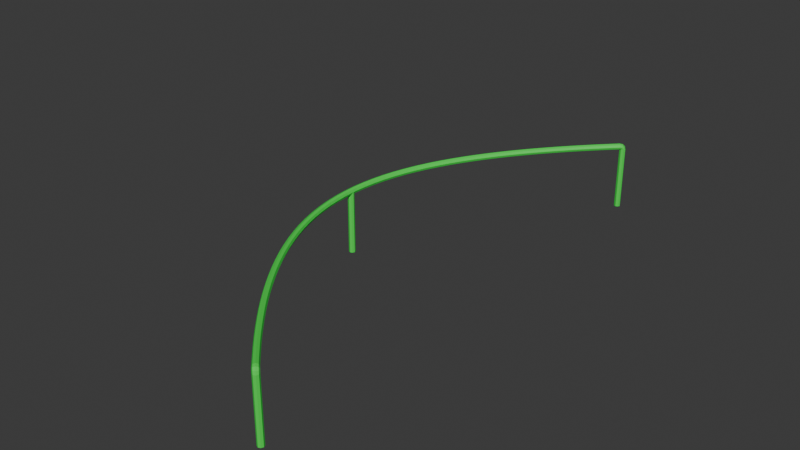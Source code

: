# Source: curved-rail.blend  (saved by Blender 4.1.24; exported with 4.5.12 LTS)
import bpy
from mathutils import Matrix  # noqa: F401  (used for matrix-valued properties, if any)

bpy.ops.wm.read_factory_settings(use_empty=True)
scene = bpy.context.scene
scene.name = 'Scene'

# ---- materials (node trees are filled in below, after node groups)
mat_material = bpy.data.materials.new('Material')
mat_material.use_transparent_shadow = False

# ---- material node trees
mat_material.use_nodes = True; mat_material.node_tree.nodes.clear()
_N = mat_material.node_tree.nodes; _L = mat_material.node_tree.links
n0 = _N.new('ShaderNodeBsdfPrincipled'); n0.name = 'Principled BSDF'; n0.location = (10, 300)
n0.inputs[0].default_value = (0.04497, 0.8004, 0.07219, 1.0)
n1 = _N.new('ShaderNodeOutputMaterial'); n1.name = 'Material Output'; n1.location = (300, 300)
_L.new(n0.outputs[0], n1.inputs[0])
n1.is_active_output = True

# ---- world
world_world = bpy.data.worlds.new('World'); scene.world = world_world
world_world.use_nodes = True; world_world.node_tree.nodes.clear()
_N = world_world.node_tree.nodes; _L = world_world.node_tree.links
n0 = _N.new('ShaderNodeOutputWorld'); n0.name = 'World Output'; n0.location = (300, 300)
n1 = _N.new('ShaderNodeBackground'); n1.name = 'Background'; n1.location = (10, 300)
n1.inputs[0].default_value = (0.05088, 0.05088, 0.05088, 1.0)
_L.new(n1.outputs[0], n0.inputs[0])
n0.is_active_output = True
world_world.color = (0.05088, 0.05088, 0.05088)
world_world.use_sun_shadow = False
world_world.sun_shadow_jitter_overblur = 0.0

# ---- meshes
me_cylinder = bpy.data.meshes.new('Cylinder')
me_cylinder.from_pydata([(4.398, 1.1, -7.997), (4.117, 1.1, -7.712), (4.448, 1.071, -7.947), (4.168, 1.071, -7.663), (4.468, 1.0, -7.927), (4.189, 1.0, -7.642), (4.448, 0.9293, -7.947), (4.168, 0.9293, -7.663), (4.398, 0.9, -7.997), (4.117, 0.9, -7.712), (4.348, 0.9293, -8.047), (4.067, 0.9293, -7.761), (4.327, 1.0, -8.068), (4.046, 1.0, -7.782), (4.348, 1.071, -8.047), (4.067, 1.071, -7.761), (3.84, 1.1, -7.423), (3.892, 1.071, -7.375), (3.913, 1.0, -7.355), (3.892, 0.9293, -7.375), (3.84, 0.9, -7.423), (3.789, 0.9293, -7.472), (3.768, 1.0, -7.492), (3.789, 1.071, -7.472), (3.567, 1.1, -7.131), (3.619, 1.071, -7.084), (3.641, 1.0, -7.064), (3.619, 0.9293, -7.084), (3.567, 0.9, -7.131), (3.515, 0.9293, -7.179), (3.493, 1.0, -7.199), (3.515, 1.071, -7.179), (3.299, 1.1, -6.835), (3.352, 1.071, -6.788), (3.374, 1.0, -6.768), (3.352, 0.9293, -6.788), (3.299, 0.9, -6.835), (3.246, 0.9293, -6.882), (3.224, 1.0, -6.901), (3.246, 1.071, -6.882), (3.036, 1.1, -6.533), (3.09, 1.071, -6.487), (3.112, 1.0, -6.468), (3.09, 0.9293, -6.487), (3.036, 0.9, -6.533), (2.982, 0.9293, -6.579), (2.96, 1.0, -6.598), (2.982, 1.071, -6.579), (2.778, 1.1, -6.228), (2.832, 1.071, -6.183), (2.855, 1.0, -6.164), (2.832, 0.9293, -6.183), (2.778, 0.9, -6.228), (2.723, 0.9293, -6.273), (2.701, 1.0, -6.291), (2.723, 1.071, -6.273), (2.525, 1.1, -5.917), (2.581, 1.071, -5.873), (2.604, 1.0, -5.855), (2.581, 0.9293, -5.873), (2.525, 0.9, -5.917), (2.47, 0.9293, -5.961), (2.447, 1.0, -5.98), (2.47, 1.071, -5.961), (2.279, 1.1, -5.602), (2.335, 1.071, -5.559), (2.359, 1.0, -5.542), (2.335, 0.9293, -5.559), (2.279, 0.9, -5.602), (2.223, 0.9293, -5.645), (2.2, 1.0, -5.663), (2.223, 1.071, -5.645), (2.041, 1.1, -5.281), (2.098, 1.071, -5.24), (2.121, 1.0, -5.222), (2.098, 0.9293, -5.24), (2.041, 0.9, -5.281), (1.983, 0.9293, -5.323), (1.96, 1.0, -5.34), (1.983, 1.071, -5.323), (1.81, 1.1, -4.954), (1.868, 1.071, -4.914), (1.892, 1.0, -4.898), (1.868, 0.9293, -4.914), (1.81, 0.9, -4.954), (1.752, 0.9293, -4.994), (1.728, 1.0, -5.011), (1.752, 1.071, -4.994), (1.588, 1.1, -4.622), (1.647, 1.071, -4.583), (1.672, 1.0, -4.567), (1.647, 0.9293, -4.583), (1.588, 0.9, -4.622), (1.529, 0.9293, -4.66), (1.504, 1.0, -4.676), (1.529, 1.071, -4.66), (1.375, 1.1, -4.283), (1.436, 1.071, -4.246), (1.461, 1.0, -4.231), (1.436, 0.9293, -4.246), (1.375, 0.9, -4.283), (1.315, 0.9293, -4.32), (1.29, 1.0, -4.335), (1.315, 1.071, -4.32), (1.173, 1.1, -3.938), (1.235, 1.071, -3.903), (1.26, 1.0, -3.889), (1.235, 0.9293, -3.903), (1.173, 0.9, -3.938), (1.111, 0.9293, -3.973), (1.086, 1.0, -3.987), (1.111, 1.071, -3.973), (0.9822, 1.1, -3.586), (1.045, 1.071, -3.554), (1.071, 1.0, -3.54), (1.045, 0.9293, -3.554), (0.9822, 0.9, -3.586), (0.9194, 0.9293, -3.619), (0.8934, 1.0, -3.632), (0.9194, 1.071, -3.619), (0.8041, 1.1, -3.228), (0.8681, 1.071, -3.198), (0.8945, 1.0, -3.185), (0.8681, 0.9293, -3.198), (0.8041, 0.9, -3.228), (0.7401, 0.9293, -3.258), (0.7137, 1.0, -3.271), (0.7401, 1.071, -3.258), (0.6412, 1.1, -2.863), (0.7063, 1.071, -2.835), (0.7333, 1.0, -2.824), (0.7063, 0.9293, -2.835), (0.6412, 0.9, -2.863), (0.576, 0.9293, -2.89), (0.549, 1.0, -2.902), (0.576, 1.071, -2.89), (0.4944, 1.1, -2.491), (0.5607, 1.071, -2.466), (0.5882, 1.0, -2.456), (0.5607, 0.9293, -2.466), (0.4944, 0.9, -2.491), (0.4281, 0.9293, -2.515), (0.4006, 1.0, -2.526), (0.4281, 1.071, -2.515), (0.3647, 1.1, -2.113), (0.4321, 1.071, -2.091), (0.46, 1.0, -2.082), (0.4321, 0.9293, -2.091), (0.3647, 0.9, -2.113), (0.2973, 0.9293, -2.134), (0.2693, 1.0, -2.143), (0.2973, 1.071, -2.134), (0.2533, 1.1, -1.728), (0.3217, 1.071, -1.711), (0.3501, 1.0, -1.703), (0.3217, 0.9293, -1.711), (0.2533, 0.9, -1.728), (0.1849, 0.9293, -1.746), (0.1565, 1.0, -1.754), (0.1849, 1.071, -1.746), (0.1618, 1.1, -1.339), (0.2311, 1.071, -1.325), (0.2598, 1.0, -1.319), (0.2311, 0.9293, -1.325), (0.1618, 0.9, -1.339), (0.09253, 0.9293, -1.353), (0.06383, 1.0, -1.359), (0.09253, 1.071, -1.353), (0.09469, 1.1, -0.9448), (0.1647, 1.071, -0.9348), (0.1937, 1.0, -0.9306), (0.1647, 0.9293, -0.9348), (0.09469, 0.9, -0.9448), (0.0247, 0.9293, -0.9549), (-0.004289, 1.0, -0.9591), (0.0247, 1.071, -0.9549), (0.04944, 1.1, -0.5475), (0.1199, 1.071, -0.5416), (0.1491, 1.0, -0.5392), (0.1199, 0.9293, -0.5416), (0.04944, 0.9, -0.5475), (-0.02102, 0.9293, -0.5534), (-0.05021, 1.0, -0.5558), (-0.02102, 1.071, -0.5534), (0.0267, 1.1, -0.1482), (0.09739, 1.071, -0.1466), (0.1267, 1.0, -0.146), (0.09739, 0.9293, -0.1466), (0.0267, 0.9, -0.1482), (-0.04399, 0.9293, -0.1498), (-0.07328, 1.0, -0.1505), (-0.04399, 1.071, -0.1498), (0.03138, 1.1, 0.2517), (0.102, 1.071, 0.2489), (0.1313, 1.0, 0.2478), (0.102, 0.9293, 0.2489), (0.03138, 0.9, 0.2517), (-0.03928, 0.9293, 0.2544), (-0.06855, 1.0, 0.2555), (-0.03928, 1.071, 0.2544), (0.05884, 1.1, 0.6506), (0.1292, 1.071, 0.6436), (0.1583, 1.0, 0.6407), (0.1292, 0.9293, 0.6436), (0.05884, 0.9, 0.6506), (-0.01153, 0.9293, 0.6576), (-0.04067, 1.0, 0.6605), (-0.01153, 1.071, 0.6576), (0.1088, 1.1, 1.047), (0.1786, 1.071, 1.036), (0.2075, 1.0, 1.032), (0.1786, 0.9293, 1.036), (0.1088, 0.9, 1.047), (0.03894, 0.9293, 1.059), (0.01002, 1.0, 1.063), (0.03894, 1.071, 1.059), (0.1844, 1.1, 1.44), (0.2535, 1.071, 1.425), (0.2821, 1.0, 1.419), (0.2535, 0.9293, 1.425), (0.1844, 0.9, 1.44), (0.1153, 0.9293, 1.455), (0.08668, 1.0, 1.461), (0.1153, 1.071, 1.455), (0.2805, 1.1, 1.828), (0.3487, 1.071, 1.81), (0.3769, 1.0, 1.802), (0.3487, 0.9293, 1.81), (0.2805, 0.9, 1.828), (0.2123, 0.9293, 1.847), (0.1841, 1.0, 1.855), (0.2123, 1.071, 1.847), (0.3959, 1.1, 2.211), (0.4631, 1.071, 2.189), (0.4909, 1.0, 2.18), (0.4631, 0.9293, 2.189), (0.3959, 0.9, 2.211), (0.3288, 0.9293, 2.233), (0.301, 1.0, 2.243), (0.3288, 1.071, 2.233), (0.5299, 1.1, 2.588), (0.5959, 1.071, 2.563), (0.6232, 1.0, 2.552), (0.5959, 0.9293, 2.563), (0.5299, 0.9, 2.588), (0.4639, 0.9293, 2.613), (0.4365, 1.0, 2.624), (0.4639, 1.071, 2.613), (0.6823, 1.1, 2.958), (0.7472, 1.071, 2.93), (0.774, 1.0, 2.918), (0.7472, 0.9293, 2.93), (0.6823, 0.9, 2.958), (0.6175, 0.9293, 2.986), (0.5906, 1.0, 2.998), (0.6175, 1.071, 2.986), (0.8498, 1.1, 3.321), (0.9135, 1.071, 3.29), (0.9398, 1.0, 3.277), (0.9135, 0.9293, 3.29), (0.8498, 0.9, 3.321), (0.7862, 0.9293, 3.352), (0.7598, 1.0, 3.365), (0.7862, 1.071, 3.352), (1.031, 1.1, 3.678), (1.093, 1.071, 3.644), (1.119, 1.0, 3.631), (1.093, 0.9293, 3.644), (1.031, 0.9, 3.678), (0.9685, 0.9293, 3.711), (0.9427, 1.0, 3.724), (0.9685, 1.071, 3.711), (1.225, 1.1, 4.027), (1.286, 1.071, 3.992), (1.311, 1.0, 3.978), (1.286, 0.9293, 3.992), (1.225, 0.9, 4.027), (1.163, 0.9293, 4.063), (1.138, 1.0, 4.077), (1.163, 1.071, 4.063), (1.43, 1.1, 4.371), (1.49, 1.071, 4.334), (1.515, 1.0, 4.318), (1.49, 0.9293, 4.334), (1.43, 0.9, 4.371), (1.37, 0.9293, 4.408), (1.345, 1.0, 4.423), (1.37, 1.071, 4.408), (1.645, 1.1, 4.708), (1.704, 1.071, 4.669), (1.729, 1.0, 4.653), (1.704, 0.9293, 4.669), (1.645, 0.9, 4.708), (1.586, 0.9293, 4.747), (1.562, 1.0, 4.763), (1.586, 1.071, 4.747), (1.87, 1.1, 5.039), (1.928, 1.071, 4.999), (1.952, 1.0, 4.982), (1.928, 0.9293, 4.999), (1.87, 0.9, 5.039), (1.812, 0.9293, 5.079), (1.788, 1.0, 5.096), (1.812, 1.071, 5.079), (2.102, 1.1, 5.364), (2.159, 1.071, 5.322), (2.183, 1.0, 5.305), (2.159, 0.9293, 5.322), (2.102, 0.9, 5.364), (2.045, 0.9293, 5.406), (2.022, 1.0, 5.423), (2.045, 1.071, 5.406), (2.342, 1.1, 5.684), (2.399, 1.071, 5.641), (2.422, 1.0, 5.623), (2.399, 0.9293, 5.641), (2.342, 0.9, 5.684), (2.286, 0.9293, 5.727), (2.263, 1.0, 5.745), (2.286, 1.071, 5.727), (2.589, 1.1, 5.999), (2.644, 1.071, 5.955), (2.667, 1.0, 5.936), (2.644, 0.9293, 5.955), (2.589, 0.9, 5.999), (2.534, 0.9293, 6.043), (2.511, 1.0, 6.061), (2.534, 1.071, 6.043), (2.844, 1.1, 6.307), (2.898, 1.071, 6.262), (2.92, 1.0, 6.243), (2.898, 0.9293, 6.262), (2.844, 0.9, 6.307), (2.789, 0.9293, 6.353), (2.767, 1.0, 6.372), (2.789, 1.071, 6.353), (3.104, 1.1, 6.612), (3.157, 1.071, 6.565), (3.179, 1.0, 6.546), (3.157, 0.9293, 6.565), (3.104, 0.9, 6.612), (3.05, 0.9293, 6.658), (3.028, 1.0, 6.677), (3.05, 1.071, 6.658), (3.368, 1.1, 6.911), (3.421, 1.071, 6.864), (3.443, 1.0, 6.845), (3.421, 0.9293, 6.864), (3.368, 0.9, 6.911), (3.316, 0.9293, 6.959), (3.294, 1.0, 6.978), (3.316, 1.071, 6.959), (3.637, 1.1, 7.208), (3.689, 1.071, 7.16), (3.71, 1.0, 7.14), (3.689, 0.9293, 7.16), (3.637, 0.9, 7.208), (3.585, 0.9293, 7.256), (3.564, 1.0, 7.276), (3.585, 1.071, 7.256), (3.911, 1.1, 7.499), (3.963, 1.071, 7.45), (3.984, 1.0, 7.43), (3.963, 0.9293, 7.45), (3.911, 0.9, 7.499), (3.86, 0.9293, 7.548), (3.839, 1.0, 7.568), (3.86, 1.071, 7.548), (4.19, 1.1, 7.786), (4.24, 1.071, 7.736), (4.261, 1.0, 7.716), (4.24, 0.9293, 7.736), (4.19, 0.9, 7.786), (4.139, 0.9293, 7.835), (4.119, 1.0, 7.856), (4.139, 1.071, 7.835), (4.47, 1.1, 8.071), (4.52, 1.071, 8.021), (4.541, 1.0, 8.001), (4.52, 0.9293, 8.021), (4.47, 0.9, 8.071), (4.42, 0.9293, 8.121), (4.399, 1.0, 8.142), (4.42, 1.071, 8.121), (4.47, 0.9, 8.071), (4.47, 0.9, 8.071), (4.47, 0.9, 8.071), (4.47, 0.9, 8.071), (4.47, 0.9, 8.071), (4.47, 0.9, 8.071), (4.47, 0.9, 8.071), (4.47, 0.9, 8.071), (4.47, 0.9, 8.071), (4.47, 0.9, 8.071), (4.47, 0.9, 8.071), (4.47, 0.9, 8.071), (4.541, 1.073, 8.142), (4.58, 1.048, 8.082), (4.576, 0.9866, 8.036), (4.53, 0.9254, 8.032), (4.47, 0.9, 8.071), (4.43, 0.9254, 8.132), (4.435, 0.9866, 8.177), (4.48, 1.048, 8.182), (4.47, 0.9, 8.071), (4.47, 0.9, 8.071), (4.47, 0.9, 8.071), (4.47, 0.9, 8.071), (4.47, 0.9, 8.071), (4.47, 0.9, 8.071), (4.47, 0.9, 8.071), (4.47, 0.9, 8.071), (4.47, 0.9, 8.071), (4.47, 0.9, 8.071), (4.47, 0.9, 8.071), (4.47, 0.9, 8.071), (4.592, 1.0, 8.194), (4.625, 0.9854, 8.126), (4.602, 0.95, 8.062), (4.538, 0.9146, 8.039), (4.47, 0.9, 8.071), (4.438, 0.9146, 8.139), (4.461, 0.95, 8.203), (4.525, 0.9854, 8.226), (4.47, 0.9, 8.071), (4.47, 0.9, 8.071), (4.47, 0.9, 8.071), (4.47, 0.9, 8.071), (4.47, 0.9, 8.071), (4.47, 0.9, 8.071), (4.47, 0.9, 8.071), (4.47, 0.9, 8.071), (4.47, 0.9, 8.071), (4.47, 0.9, 8.071), (4.47, 0.9, 8.071), (4.47, 0.9, 8.071), (4.611, 0.9, 8.213), (4.641, 0.9, 8.142), (4.611, 0.9, 8.071), (4.541, 0.9, 8.042), (4.47, 0.9, 8.071), (4.441, 0.9, 8.142), (4.47, 0.9, 8.213), (4.541, 0.9, 8.242), (4.47, 0.9, 8.071), (4.47, 0.9, 8.071), (4.47, 0.9, 8.071), (4.47, 0.9, 8.071), (4.47, 0.9, 8.071), (4.47, 0.9, 8.071), (4.47, 0.9, 8.071), (4.47, 0.9, 8.071), (4.47, 0.9, 8.071), (4.47, 0.9, 8.071), (4.47, 0.9, 8.071), (4.47, 0.9, 8.071), (4.468, 1.073, -8.068), (4.508, 1.048, -8.008), (4.504, 0.9866, -7.962), (4.458, 0.9254, -7.958), (4.398, 0.9, -7.997), (4.358, 0.9254, -8.058), (4.362, 0.9866, -8.104), (4.408, 1.048, -8.108), (4.52, 1.0, -8.12), (4.552, 0.9854, -8.052), (4.529, 0.95, -7.988), (4.465, 0.9146, -7.965), (4.398, 0.9, -7.997), (4.365, 0.9146, -8.065), (4.388, 0.95, -8.129), (4.452, 0.9854, -8.152), (4.539, 0.9, -8.139), (4.568, 0.9, -8.068), (4.539, 0.9, -7.997), (4.468, 0.9, -7.968), (4.398, 0.9, -7.997), (4.368, 0.9, -8.068), (4.398, 0.9, -8.139), (4.468, 0.9, -8.168), (4.539, -1.1, -8.139), (4.568, -1.1, -8.068), (4.539, -1.1, -7.998), (4.468, -1.1, -7.968), (4.398, -1.1, -7.997), (4.368, -1.1, -8.068), (4.398, -1.1, -8.139), (4.468, -1.1, -8.168), (4.611, -1.1, 8.213), (4.641, -1.1, 8.142), (4.611, -1.1, 8.071), (4.541, -1.1, 8.042), (4.47, -1.1, 8.071), (4.441, -1.1, 8.142), (4.47, -1.1, 8.213), (4.541, -1.1, 8.242), (0.028, -1.0, -0.1), (0.09871, -1.0, -0.07071), (0.128, -1.0, 0.0), (0.09871, -1.0, 0.07071), (0.028, -1.0, 0.1), (-0.04271, -1.0, 0.07071), (-0.072, -1.0, 0.0), (-0.04271, -1.0, -0.07071), (0.09828, 0.9293, -0.07089), (0.128, 0.9991, 0.0), (0.09871, 0.9288, 0.07071), (0.0296, 0.9, 0.09934), (-0.04141, 0.9293, 0.07125), (-0.07154, 1.0, -0.001122), (-0.04271, 0.9291, -0.07071), (0.02727, 0.9, -0.0997)], [], [(0, 1, 3, 2), (2, 3, 5, 4), (4, 5, 7, 6), (6, 7, 9, 8), (8, 9, 11, 10), (10, 11, 13, 12), (3, 1, 15, 13, 11, 9, 7, 5), (12, 13, 15, 14), (14, 15, 1, 0), (14, 0, 456, 463), (1, 16, 17, 3), (3, 17, 18, 5), (5, 18, 19, 7), (7, 19, 20, 9), (9, 20, 21, 11), (11, 21, 22, 13), (17, 16, 23, 22, 21, 20, 19, 18), (13, 22, 23, 15), (15, 23, 16, 1), (16, 24, 25, 17), (17, 25, 26, 18), (18, 26, 27, 19), (19, 27, 28, 20), (20, 28, 29, 21), (21, 29, 30, 22), (25, 24, 31, 30, 29, 28, 27, 26), (22, 30, 31, 23), (23, 31, 24, 16), (24, 32, 33, 25), (25, 33, 34, 26), (26, 34, 35, 27), (27, 35, 36, 28), (28, 36, 37, 29), (29, 37, 38, 30), (33, 32, 39, 38, 37, 36, 35, 34), (30, 38, 39, 31), (31, 39, 32, 24), (32, 40, 41, 33), (33, 41, 42, 34), (34, 42, 43, 35), (35, 43, 44, 36), (36, 44, 45, 37), (37, 45, 46, 38), (41, 40, 47, 46, 45, 44, 43, 42), (38, 46, 47, 39), (39, 47, 40, 32), (40, 48, 49, 41), (41, 49, 50, 42), (42, 50, 51, 43), (43, 51, 52, 44), (44, 52, 53, 45), (45, 53, 54, 46), (49, 48, 55, 54, 53, 52, 51, 50), (46, 54, 55, 47), (47, 55, 48, 40), (48, 56, 57, 49), (49, 57, 58, 50), (50, 58, 59, 51), (51, 59, 60, 52), (52, 60, 61, 53), (53, 61, 62, 54), (57, 56, 63, 62, 61, 60, 59, 58), (54, 62, 63, 55), (55, 63, 56, 48), (56, 64, 65, 57), (57, 65, 66, 58), (58, 66, 67, 59), (59, 67, 68, 60), (60, 68, 69, 61), (61, 69, 70, 62), (65, 64, 71, 70, 69, 68, 67, 66), (62, 70, 71, 63), (63, 71, 64, 56), (64, 72, 73, 65), (65, 73, 74, 66), (66, 74, 75, 67), (67, 75, 76, 68), (68, 76, 77, 69), (69, 77, 78, 70), (73, 72, 79, 78, 77, 76, 75, 74), (70, 78, 79, 71), (71, 79, 72, 64), (72, 80, 81, 73), (73, 81, 82, 74), (74, 82, 83, 75), (75, 83, 84, 76), (76, 84, 85, 77), (77, 85, 86, 78), (81, 80, 87, 86, 85, 84, 83, 82), (78, 86, 87, 79), (79, 87, 80, 72), (80, 88, 89, 81), (81, 89, 90, 82), (82, 90, 91, 83), (83, 91, 92, 84), (84, 92, 93, 85), (85, 93, 94, 86), (89, 88, 95, 94, 93, 92, 91, 90), (86, 94, 95, 87), (87, 95, 88, 80), (88, 96, 97, 89), (89, 97, 98, 90), (90, 98, 99, 91), (91, 99, 100, 92), (92, 100, 101, 93), (93, 101, 102, 94), (97, 96, 103, 102, 101, 100, 99, 98), (94, 102, 103, 95), (95, 103, 96, 88), (96, 104, 105, 97), (97, 105, 106, 98), (98, 106, 107, 99), (99, 107, 108, 100), (100, 108, 109, 101), (101, 109, 110, 102), (105, 104, 111, 110, 109, 108, 107, 106), (102, 110, 111, 103), (103, 111, 104, 96), (104, 112, 113, 105), (105, 113, 114, 106), (106, 114, 115, 107), (107, 115, 116, 108), (108, 116, 117, 109), (109, 117, 118, 110), (113, 112, 119, 118, 117, 116, 115, 114), (110, 118, 119, 111), (111, 119, 112, 104), (112, 120, 121, 113), (113, 121, 122, 114), (114, 122, 123, 115), (115, 123, 124, 116), (116, 124, 125, 117), (117, 125, 126, 118), (121, 120, 127, 126, 125, 124, 123, 122), (118, 126, 127, 119), (119, 127, 120, 112), (120, 128, 129, 121), (121, 129, 130, 122), (122, 130, 131, 123), (123, 131, 132, 124), (124, 132, 133, 125), (125, 133, 134, 126), (129, 128, 135, 134, 133, 132, 131, 130), (126, 134, 135, 127), (127, 135, 128, 120), (128, 136, 137, 129), (129, 137, 138, 130), (130, 138, 139, 131), (131, 139, 140, 132), (132, 140, 141, 133), (133, 141, 142, 134), (137, 136, 143, 142, 141, 140, 139, 138), (134, 142, 143, 135), (135, 143, 136, 128), (136, 144, 145, 137), (137, 145, 146, 138), (138, 146, 147, 139), (139, 147, 148, 140), (140, 148, 149, 141), (141, 149, 150, 142), (145, 144, 151, 150, 149, 148, 147, 146), (142, 150, 151, 143), (143, 151, 144, 136), (144, 152, 153, 145), (145, 153, 154, 146), (146, 154, 155, 147), (147, 155, 156, 148), (148, 156, 157, 149), (149, 157, 158, 150), (153, 152, 159, 158, 157, 156, 155, 154), (150, 158, 159, 151), (151, 159, 152, 144), (152, 160, 161, 153), (153, 161, 162, 154), (154, 162, 163, 155), (155, 163, 164, 156), (156, 164, 165, 157), (157, 165, 166, 158), (161, 160, 167, 166, 165, 164, 163, 162), (158, 166, 167, 159), (159, 167, 160, 152), (160, 168, 169, 161), (161, 169, 170, 162), (162, 170, 171, 163), (163, 171, 172, 164), (164, 172, 173, 165), (165, 173, 174, 166), (169, 168, 175, 174, 173, 172, 171, 170), (166, 174, 175, 167), (167, 175, 168, 160), (168, 176, 177, 169), (169, 177, 178, 170), (170, 178, 179, 171), (171, 179, 180, 172), (172, 180, 181, 173), (173, 181, 182, 174), (177, 176, 183, 182, 181, 180, 179, 178), (174, 182, 183, 175), (175, 183, 176, 168), (176, 184, 185, 177), (177, 185, 186, 178), (178, 186, 187, 179), (179, 187, 188, 180), (180, 188, 189, 181), (181, 189, 190, 182), (185, 184, 191, 190, 189, 188, 187, 186), (182, 190, 191, 183), (183, 191, 184, 176), (193, 192, 199, 198, 197, 196, 195, 194), (192, 200, 201, 193), (193, 201, 202, 194), (194, 202, 203, 195), (195, 203, 204, 196), (196, 204, 205, 197), (197, 205, 206, 198), (201, 200, 207, 206, 205, 204, 203, 202), (198, 206, 207, 199), (199, 207, 200, 192), (200, 208, 209, 201), (201, 209, 210, 202), (202, 210, 211, 203), (203, 211, 212, 204), (204, 212, 213, 205), (205, 213, 214, 206), (209, 208, 215, 214, 213, 212, 211, 210), (206, 214, 215, 207), (207, 215, 208, 200), (208, 216, 217, 209), (209, 217, 218, 210), (210, 218, 219, 211), (211, 219, 220, 212), (212, 220, 221, 213), (213, 221, 222, 214), (217, 216, 223, 222, 221, 220, 219, 218), (214, 222, 223, 215), (215, 223, 216, 208), (216, 224, 225, 217), (217, 225, 226, 218), (218, 226, 227, 219), (219, 227, 228, 220), (220, 228, 229, 221), (221, 229, 230, 222), (225, 224, 231, 230, 229, 228, 227, 226), (222, 230, 231, 223), (223, 231, 224, 216), (224, 232, 233, 225), (225, 233, 234, 226), (226, 234, 235, 227), (227, 235, 236, 228), (228, 236, 237, 229), (229, 237, 238, 230), (233, 232, 239, 238, 237, 236, 235, 234), (230, 238, 239, 231), (231, 239, 232, 224), (232, 240, 241, 233), (233, 241, 242, 234), (234, 242, 243, 235), (235, 243, 244, 236), (236, 244, 245, 237), (237, 245, 246, 238), (241, 240, 247, 246, 245, 244, 243, 242), (238, 246, 247, 239), (239, 247, 240, 232), (240, 248, 249, 241), (241, 249, 250, 242), (242, 250, 251, 243), (243, 251, 252, 244), (244, 252, 253, 245), (245, 253, 254, 246), (249, 248, 255, 254, 253, 252, 251, 250), (246, 254, 255, 247), (247, 255, 248, 240), (248, 256, 257, 249), (249, 257, 258, 250), (250, 258, 259, 251), (251, 259, 260, 252), (252, 260, 261, 253), (253, 261, 262, 254), (257, 256, 263, 262, 261, 260, 259, 258), (254, 262, 263, 255), (255, 263, 256, 248), (256, 264, 265, 257), (257, 265, 266, 258), (258, 266, 267, 259), (259, 267, 268, 260), (260, 268, 269, 261), (261, 269, 270, 262), (265, 264, 271, 270, 269, 268, 267, 266), (262, 270, 271, 263), (263, 271, 264, 256), (264, 272, 273, 265), (265, 273, 274, 266), (266, 274, 275, 267), (267, 275, 276, 268), (268, 276, 277, 269), (269, 277, 278, 270), (273, 272, 279, 278, 277, 276, 275, 274), (270, 278, 279, 271), (271, 279, 272, 264), (272, 280, 281, 273), (273, 281, 282, 274), (274, 282, 283, 275), (275, 283, 284, 276), (276, 284, 285, 277), (277, 285, 286, 278), (281, 280, 287, 286, 285, 284, 283, 282), (278, 286, 287, 279), (279, 287, 280, 272), (280, 288, 289, 281), (281, 289, 290, 282), (282, 290, 291, 283), (283, 291, 292, 284), (284, 292, 293, 285), (285, 293, 294, 286), (289, 288, 295, 294, 293, 292, 291, 290), (286, 294, 295, 287), (287, 295, 288, 280), (288, 296, 297, 289), (289, 297, 298, 290), (290, 298, 299, 291), (291, 299, 300, 292), (292, 300, 301, 293), (293, 301, 302, 294), (297, 296, 303, 302, 301, 300, 299, 298), (294, 302, 303, 295), (295, 303, 296, 288), (296, 304, 305, 297), (297, 305, 306, 298), (298, 306, 307, 299), (299, 307, 308, 300), (300, 308, 309, 301), (301, 309, 310, 302), (305, 304, 311, 310, 309, 308, 307, 306), (302, 310, 311, 303), (303, 311, 304, 296), (304, 312, 313, 305), (305, 313, 314, 306), (306, 314, 315, 307), (307, 315, 316, 308), (308, 316, 317, 309), (309, 317, 318, 310), (313, 312, 319, 318, 317, 316, 315, 314), (310, 318, 319, 311), (311, 319, 312, 304), (312, 320, 321, 313), (313, 321, 322, 314), (314, 322, 323, 315), (315, 323, 324, 316), (316, 324, 325, 317), (317, 325, 326, 318), (321, 320, 327, 326, 325, 324, 323, 322), (318, 326, 327, 319), (319, 327, 320, 312), (320, 328, 329, 321), (321, 329, 330, 322), (322, 330, 331, 323), (323, 331, 332, 324), (324, 332, 333, 325), (325, 333, 334, 326), (329, 328, 335, 334, 333, 332, 331, 330), (326, 334, 335, 327), (327, 335, 328, 320), (328, 336, 337, 329), (329, 337, 338, 330), (330, 338, 339, 331), (331, 339, 340, 332), (332, 340, 341, 333), (333, 341, 342, 334), (337, 336, 343, 342, 341, 340, 339, 338), (334, 342, 343, 335), (335, 343, 336, 328), (336, 344, 345, 337), (337, 345, 346, 338), (338, 346, 347, 339), (339, 347, 348, 340), (340, 348, 349, 341), (341, 349, 350, 342), (345, 344, 351, 350, 349, 348, 347, 346), (342, 350, 351, 343), (343, 351, 344, 336), (344, 352, 353, 345), (345, 353, 354, 346), (346, 354, 355, 347), (347, 355, 356, 348), (348, 356, 357, 349), (349, 357, 358, 350), (353, 352, 359, 358, 357, 356, 355, 354), (350, 358, 359, 351), (351, 359, 352, 344), (352, 360, 361, 353), (353, 361, 362, 354), (354, 362, 363, 355), (355, 363, 364, 356), (356, 364, 365, 357), (357, 365, 366, 358), (361, 360, 367, 366, 365, 364, 363, 362), (358, 366, 367, 359), (359, 367, 360, 352), (360, 368, 369, 361), (361, 369, 370, 362), (362, 370, 371, 363), (363, 371, 372, 364), (364, 372, 373, 365), (365, 373, 374, 366), (369, 368, 375, 374, 373, 372, 371, 370), (366, 374, 375, 367), (367, 375, 368, 360), (368, 376, 377, 369), (369, 377, 378, 370), (370, 378, 379, 371), (371, 379, 380, 372), (372, 380, 381, 373), (373, 381, 382, 374), (392, 393, 413, 412), (374, 382, 383, 375), (375, 383, 376, 368), (407, 408, 428, 427), (378, 377, 397, 398), (385, 386, 406, 405), (382, 381, 401, 402), (393, 394, 414, 413), (386, 387, 407, 406), (394, 395, 415, 414), (379, 378, 398, 399), (387, 388, 408, 407), (383, 382, 402, 403), (388, 389, 409, 408), (380, 379, 399, 400), (389, 390, 410, 409), (377, 376, 396, 397), (376, 383, 403, 396), (390, 391, 411, 410), (380, 384, 404, 400), (381, 380, 400, 401), (391, 392, 412, 411), (384, 385, 405, 404), (424, 425, 445, 444), (402, 401, 421, 422), (408, 409, 429, 428), (403, 402, 422, 423), (409, 410, 430, 429), (396, 403, 423, 416), (397, 396, 416, 417), (410, 411, 431, 430), (400, 404, 424, 420), (398, 397, 417, 418), (411, 412, 432, 431), (404, 405, 425, 424), (399, 398, 418, 419), (412, 413, 433, 432), (405, 406, 426, 425), (400, 399, 419, 420), (413, 414, 434, 433), (406, 407, 427, 426), (401, 400, 420, 421), (414, 415, 435, 434), (443, 442, 494, 495), (419, 418, 438, 439), (432, 433, 453, 452), (425, 426, 446, 445), (420, 419, 439, 440), (433, 434, 454, 453), (426, 427, 447, 446), (421, 420, 440, 441), (434, 435, 455, 454), (427, 428, 448, 447), (422, 421, 441, 442), (428, 429, 449, 448), (423, 422, 442, 443), (429, 430, 450, 449), (416, 423, 443, 436), (417, 416, 436, 437), (430, 431, 451, 450), (420, 424, 444, 440), (418, 417, 437, 438), (431, 432, 452, 451), (462, 463, 471, 470), (0, 2, 457, 456), (4, 6, 459, 458), (10, 12, 462, 461), (6, 8, 460, 459), (12, 14, 463, 462), (2, 4, 458, 457), (8, 10, 461, 460), (469, 470, 478, 477), (460, 461, 469, 468), (458, 459, 467, 466), (456, 457, 465, 464), (463, 456, 464, 471), (461, 462, 470, 469), (459, 460, 468, 467), (457, 458, 466, 465), (472, 473, 481, 480), (467, 468, 476, 475), (465, 466, 474, 473), (470, 471, 479, 478), (468, 469, 477, 476), (466, 467, 475, 474), (464, 465, 473, 472), (471, 464, 472, 479), (480, 481, 482, 483, 484, 485, 486, 487), (479, 472, 480, 487), (477, 478, 486, 485), (475, 476, 484, 483), (473, 474, 482, 481), (478, 479, 487, 486), (476, 477, 485, 484), (474, 475, 483, 482), (489, 488, 495, 494, 493, 492, 491, 490), (441, 440, 492, 493), (439, 438, 490, 491), (437, 436, 488, 489), (436, 443, 495, 488), (442, 441, 493, 494), (440, 439, 491, 492), (438, 437, 489, 490), (497, 496, 511, 504), (505, 498, 497, 504), (506, 499, 498, 505), (507, 500, 499, 506), (508, 501, 500, 507), (509, 502, 501, 508), (190, 509, 510, 189), (503, 502, 509, 510), (496, 503, 510, 511), (503, 496, 497, 498, 499, 500, 501, 502), (506, 504, 511, 507), (507, 511, 510, 508), (508, 510, 509), (189, 510, 511, 188), (508, 197, 196, 507), (509, 198, 197, 508), (199, 191, 190, 509, 198), (192, 184, 191, 199), (505, 194, 195, 506), (186, 505, 504, 187), (505, 186, 185, 193, 194), (193, 185, 184, 192), (507, 196, 195, 506), (188, 511, 504, 187)])
_uv = me_cylinder.uv_layers.new(name='UVMap')
_uv.uv.foreach_set('vector', [1.0, 0.5, 1.0, 1.0, 0.875, 1.0, 0.875, 0.5, 0.875, 0.5, 0.875, 1.0, 0.75, 1.0, 0.75, 0.5, 0.75, 0.5, 0.75, 1.0, 0.625, 1.0, 0.625, 0.5, 0.625, 0.5, 0.625, 1.0, 0.5, 1.0, 0.5, 0.5, 0.5, 0.5, 0.5, 1.0, 0.375, 1.0, 0.375, 0.5, 0.375, 0.5, 0.375, 1.0, 0.25, 1.0, 0.25, 0.5, 0.4197, 0.4197, 0.25, 0.49, 0.08029, 0.4197, 0.01, 0.25, 0.08029, 0.08029, 0.25, 0.01, 0.4197, 0.08029, 0.49, 0.25, 0.25, 0.5, 0.25, 1.0, 0.125, 1.0, 0.125, 0.5, 0.125, 0.5, 0.125, 1.0, 0.0, 1.0, 0.0, 0.5, 0.125, 0.5, 0.0, 0.5, 0.0, 0.5, 0.125, 0.5, 1.0, 0.5, 1.0, 1.0, 0.875, 1.0, 0.875, 0.5, 0.875, 0.5, 0.875, 1.0, 0.75, 1.0, 0.75, 0.5, 0.75, 0.5, 0.75, 1.0, 0.625, 1.0, 0.625, 0.5, 0.625, 0.5, 0.625, 1.0, 0.5, 1.0, 0.5, 0.5, 0.5, 0.5, 0.5, 1.0, 0.375, 1.0, 0.375, 0.5, 0.375, 0.5, 0.375, 1.0, 0.25, 1.0, 0.25, 0.5, 0.4197, 0.4197, 0.25, 0.49, 0.08029, 0.4197, 0.01, 0.25, 0.08029, 0.08029, 0.25, 0.01, 0.4197, 0.08029, 0.49, 0.25, 0.25, 0.5, 0.25, 1.0, 0.125, 1.0, 0.125, 0.5, 0.125, 0.5, 0.125, 1.0, 0.0, 1.0, 0.0, 0.5, 1.0, 0.5, 1.0, 1.0, 0.875, 1.0, 0.875, 0.5, 0.875, 0.5, 0.875, 1.0, 0.75, 1.0, 0.75, 0.5, 0.75, 0.5, 0.75, 1.0, 0.625, 1.0, 0.625, 0.5, 0.625, 0.5, 0.625, 1.0, 0.5, 1.0, 0.5, 0.5, 0.5, 0.5, 0.5, 1.0, 0.375, 1.0, 0.375, 0.5, 0.375, 0.5, 0.375, 1.0, 0.25, 1.0, 0.25, 0.5, 0.4197, 0.4197, 0.25, 0.49, 0.08029, 0.4197, 0.01, 0.25, 0.08029, 0.08029, 0.25, 0.01, 0.4197, 0.08029, 0.49, 0.25, 0.25, 0.5, 0.25, 1.0, 0.125, 1.0, 0.125, 0.5, 0.125, 0.5, 0.125, 1.0, 0.0, 1.0, 0.0, 0.5, 1.0, 0.5, 1.0, 1.0, 0.875, 1.0, 0.875, 0.5, 0.875, 0.5, 0.875, 1.0, 0.75, 1.0, 0.75, 0.5, 0.75, 0.5, 0.75, 1.0, 0.625, 1.0, 0.625, 0.5, 0.625, 0.5, 0.625, 1.0, 0.5, 1.0, 0.5, 0.5, 0.5, 0.5, 0.5, 1.0, 0.375, 1.0, 0.375, 0.5, 0.375, 0.5, 0.375, 1.0, 0.25, 1.0, 0.25, 0.5, 0.4197, 0.4197, 0.25, 0.49, 0.08029, 0.4197, 0.01, 0.25, 0.08029, 0.08029, 0.25, 0.01, 0.4197, 0.08029, 0.49, 0.25, 0.25, 0.5, 0.25, 1.0, 0.125, 1.0, 0.125, 0.5, 0.125, 0.5, 0.125, 1.0, 0.0, 1.0, 0.0, 0.5, 1.0, 0.5, 1.0, 1.0, 0.875, 1.0, 0.875, 0.5, 0.875, 0.5, 0.875, 1.0, 0.75, 1.0, 0.75, 0.5, 0.75, 0.5, 0.75, 1.0, 0.625, 1.0, 0.625, 0.5, 0.625, 0.5, 0.625, 1.0, 0.5, 1.0, 0.5, 0.5, 0.5, 0.5, 0.5, 1.0, 0.375, 1.0, 0.375, 0.5, 0.375, 0.5, 0.375, 1.0, 0.25, 1.0, 0.25, 0.5, 0.4197, 0.4197, 0.25, 0.49, 0.08029, 0.4197, 0.01, 0.25, 0.08029, 0.08029, 0.25, 0.01, 0.4197, 0.08029, 0.49, 0.25, 0.25, 0.5, 0.25, 1.0, 0.125, 1.0, 0.125, 0.5, 0.125, 0.5, 0.125, 1.0, 0.0, 1.0, 0.0, 0.5, 1.0, 0.5, 1.0, 1.0, 0.875, 1.0, 0.875, 0.5, 0.875, 0.5, 0.875, 1.0, 0.75, 1.0, 0.75, 0.5, 0.75, 0.5, 0.75, 1.0, 0.625, 1.0, 0.625, 0.5, 0.625, 0.5, 0.625, 1.0, 0.5, 1.0, 0.5, 0.5, 0.5, 0.5, 0.5, 1.0, 0.375, 1.0, 0.375, 0.5, 0.375, 0.5, 0.375, 1.0, 0.25, 1.0, 0.25, 0.5, 0.4197, 0.4197, 0.25, 0.49, 0.08029, 0.4197, 0.01, 0.25, 0.08029, 0.08029, 0.25, 0.01, 0.4197, 0.08029, 0.49, 0.25, 0.25, 0.5, 0.25, 1.0, 0.125, 1.0, 0.125, 0.5, 0.125, 0.5, 0.125, 1.0, 0.0, 1.0, 0.0, 0.5, 1.0, 0.5, 1.0, 1.0, 0.875, 1.0, 0.875, 0.5, 0.875, 0.5, 0.875, 1.0, 0.75, 1.0, 0.75, 0.5, 0.75, 0.5, 0.75, 1.0, 0.625, 1.0, 0.625, 0.5, 0.625, 0.5, 0.625, 1.0, 0.5, 1.0, 0.5, 0.5, 0.5, 0.5, 0.5, 1.0, 0.375, 1.0, 0.375, 0.5, 0.375, 0.5, 0.375, 1.0, 0.25, 1.0, 0.25, 0.5, 0.4197, 0.4197, 0.25, 0.49, 0.08029, 0.4197, 0.01, 0.25, 0.08029, 0.08029, 0.25, 0.01, 0.4197, 0.08029, 0.49, 0.25, 0.25, 0.5, 0.25, 1.0, 0.125, 1.0, 0.125, 0.5, 0.125, 0.5, 0.125, 1.0, 0.0, 1.0, 0.0, 0.5, 1.0, 0.5, 1.0, 1.0, 0.875, 1.0, 0.875, 0.5, 0.875, 0.5, 0.875, 1.0, 0.75, 1.0, 0.75, 0.5, 0.75, 0.5, 0.75, 1.0, 0.625, 1.0, 0.625, 0.5, 0.625, 0.5, 0.625, 1.0, 0.5, 1.0, 0.5, 0.5, 0.5, 0.5, 0.5, 1.0, 0.375, 1.0, 0.375, 0.5, 0.375, 0.5, 0.375, 1.0, 0.25, 1.0, 0.25, 0.5, 0.4197, 0.4197, 0.25, 0.49, 0.08029, 0.4197, 0.01, 0.25, 0.08029, 0.08029, 0.25, 0.01, 0.4197, 0.08029, 0.49, 0.25, 0.25, 0.5, 0.25, 1.0, 0.125, 1.0, 0.125, 0.5, 0.125, 0.5, 0.125, 1.0, 0.0, 1.0, 0.0, 0.5, 1.0, 0.5, 1.0, 1.0, 0.875, 1.0, 0.875, 0.5, 0.875, 0.5, 0.875, 1.0, 0.75, 1.0, 0.75, 0.5, 0.75, 0.5, 0.75, 1.0, 0.625, 1.0, 0.625, 0.5, 0.625, 0.5, 0.625, 1.0, 0.5, 1.0, 0.5, 0.5, 0.5, 0.5, 0.5, 1.0, 0.375, 1.0, 0.375, 0.5, 0.375, 0.5, 0.375, 1.0, 0.25, 1.0, 0.25, 0.5, 0.4197, 0.4197, 0.25, 0.49, 0.08029, 0.4197, 0.01, 0.25, 0.08029, 0.08029, 0.25, 0.01, 0.4197, 0.08029, 0.49, 0.25, 0.25, 0.5, 0.25, 1.0, 0.125, 1.0, 0.125, 0.5, 0.125, 0.5, 0.125, 1.0, 0.0, 1.0, 0.0, 0.5, 1.0, 0.5, 1.0, 1.0, 0.875, 1.0, 0.875, 0.5, 0.875, 0.5, 0.875, 1.0, 0.75, 1.0, 0.75, 0.5, 0.75, 0.5, 0.75, 1.0, 0.625, 1.0, 0.625, 0.5, 0.625, 0.5, 0.625, 1.0, 0.5, 1.0, 0.5, 0.5, 0.5, 0.5, 0.5, 1.0, 0.375, 1.0, 0.375, 0.5, 0.375, 0.5, 0.375, 1.0, 0.25, 1.0, 0.25, 0.5, 0.4197, 0.4197, 0.25, 0.49, 0.08029, 0.4197, 0.01, 0.25, 0.08029, 0.08029, 0.25, 0.01, 0.4197, 0.08029, 0.49, 0.25, 0.25, 0.5, 0.25, 1.0, 0.125, 1.0, 0.125, 0.5, 0.125, 0.5, 0.125, 1.0, 0.0, 1.0, 0.0, 0.5, 1.0, 0.5, 1.0, 1.0, 0.875, 1.0, 0.875, 0.5, 0.875, 0.5, 0.875, 1.0, 0.75, 1.0, 0.75, 0.5, 0.75, 0.5, 0.75, 1.0, 0.625, 1.0, 0.625, 0.5, 0.625, 0.5, 0.625, 1.0, 0.5, 1.0, 0.5, 0.5, 0.5, 0.5, 0.5, 1.0, 0.375, 1.0, 0.375, 0.5, 0.375, 0.5, 0.375, 1.0, 0.25, 1.0, 0.25, 0.5, 0.4197, 0.4197, 0.25, 0.49, 0.08029, 0.4197, 0.01, 0.25, 0.08029, 0.08029, 0.25, 0.01, 0.4197, 0.08029, 0.49, 0.25, 0.25, 0.5, 0.25, 1.0, 0.125, 1.0, 0.125, 0.5, 0.125, 0.5, 0.125, 1.0, 0.0, 1.0, 0.0, 0.5, 1.0, 0.5, 1.0, 1.0, 0.875, 1.0, 0.875, 0.5, 0.875, 0.5, 0.875, 1.0, 0.75, 1.0, 0.75, 0.5, 0.75, 0.5, 0.75, 1.0, 0.625, 1.0, 0.625, 0.5, 0.625, 0.5, 0.625, 1.0, 0.5, 1.0, 0.5, 0.5, 0.5, 0.5, 0.5, 1.0, 0.375, 1.0, 0.375, 0.5, 0.375, 0.5, 0.375, 1.0, 0.25, 1.0, 0.25, 0.5, 0.4197, 0.4197, 0.25, 0.49, 0.08029, 0.4197, 0.01, 0.25, 0.08029, 0.08029, 0.25, 0.01, 0.4197, 0.08029, 0.49, 0.25, 0.25, 0.5, 0.25, 1.0, 0.125, 1.0, 0.125, 0.5, 0.125, 0.5, 0.125, 1.0, 0.0, 1.0, 0.0, 0.5, 1.0, 0.5, 1.0, 1.0, 0.875, 1.0, 0.875, 0.5, 0.875, 0.5, 0.875, 1.0, 0.75, 1.0, 0.75, 0.5, 0.75, 0.5, 0.75, 1.0, 0.625, 1.0, 0.625, 0.5, 0.625, 0.5, 0.625, 1.0, 0.5, 1.0, 0.5, 0.5, 0.5, 0.5, 0.5, 1.0, 0.375, 1.0, 0.375, 0.5, 0.375, 0.5, 0.375, 1.0, 0.25, 1.0, 0.25, 0.5, 0.4197, 0.4197, 0.25, 0.49, 0.08029, 0.4197, 0.01, 0.25, 0.08029, 0.08029, 0.25, 0.01, 0.4197, 0.08029, 0.49, 0.25, 0.25, 0.5, 0.25, 1.0, 0.125, 1.0, 0.125, 0.5, 0.125, 0.5, 0.125, 1.0, 0.0, 1.0, 0.0, 0.5, 1.0, 0.5, 1.0, 1.0, 0.875, 1.0, 0.875, 0.5, 0.875, 0.5, 0.875, 1.0, 0.75, 1.0, 0.75, 0.5, 0.75, 0.5, 0.75, 1.0, 0.625, 1.0, 0.625, 0.5, 0.625, 0.5, 0.625, 1.0, 0.5, 1.0, 0.5, 0.5, 0.5, 0.5, 0.5, 1.0, 0.375, 1.0, 0.375, 0.5, 0.375, 0.5, 0.375, 1.0, 0.25, 1.0, 0.25, 0.5, 0.4197, 0.4197, 0.25, 0.49, 0.08029, 0.4197, 0.01, 0.25, 0.08029, 0.08029, 0.25, 0.01, 0.4197, 0.08029, 0.49, 0.25, 0.25, 0.5, 0.25, 1.0, 0.125, 1.0, 0.125, 0.5, 0.125, 0.5, 0.125, 1.0, 0.0, 1.0, 0.0, 0.5, 1.0, 0.5, 1.0, 1.0, 0.875, 1.0, 0.875, 0.5, 0.875, 0.5, 0.875, 1.0, 0.75, 1.0, 0.75, 0.5, 0.75, 0.5, 0.75, 1.0, 0.625, 1.0, 0.625, 0.5, 0.625, 0.5, 0.625, 1.0, 0.5, 1.0, 0.5, 0.5, 0.5, 0.5, 0.5, 1.0, 0.375, 1.0, 0.375, 0.5, 0.375, 0.5, 0.375, 1.0, 0.25, 1.0, 0.25, 0.5, 0.4197, 0.4197, 0.25, 0.49, 0.08029, 0.4197, 0.01, 0.25, 0.08029, 0.08029, 0.25, 0.01, 0.4197, 0.08029, 0.49, 0.25, 0.25, 0.5, 0.25, 1.0, 0.125, 1.0, 0.125, 0.5, 0.125, 0.5, 0.125, 1.0, 0.0, 1.0, 0.0, 0.5, 1.0, 0.5, 1.0, 1.0, 0.875, 1.0, 0.875, 0.5, 0.875, 0.5, 0.875, 1.0, 0.75, 1.0, 0.75, 0.5, 0.75, 0.5, 0.75, 1.0, 0.625, 1.0, 0.625, 0.5, 0.625, 0.5, 0.625, 1.0, 0.5, 1.0, 0.5, 0.5, 0.5, 0.5, 0.5, 1.0, 0.375, 1.0, 0.375, 0.5, 0.375, 0.5, 0.375, 1.0, 0.25, 1.0, 0.25, 0.5, 0.4197, 0.4197, 0.25, 0.49, 0.08029, 0.4197, 0.01, 0.25, 0.08029, 0.08029, 0.25, 0.01, 0.4197, 0.08029, 0.49, 0.25, 0.25, 0.5, 0.25, 1.0, 0.125, 1.0, 0.125, 0.5, 0.125, 0.5, 0.125, 1.0, 0.0, 1.0, 0.0, 0.5, 1.0, 0.5, 1.0, 1.0, 0.875, 1.0, 0.875, 0.5, 0.875, 0.5, 0.875, 1.0, 0.75, 1.0, 0.75, 0.5, 0.75, 0.5, 0.75, 1.0, 0.625, 1.0, 0.625, 0.5, 0.625, 0.5, 0.625, 1.0, 0.5, 1.0, 0.5, 0.5, 0.5, 0.5, 0.5, 1.0, 0.375, 1.0, 0.375, 0.5, 0.375, 0.5, 0.375, 1.0, 0.25, 1.0, 0.25, 0.5, 0.4197, 0.4197, 0.25, 0.49, 0.08029, 0.4197, 0.01, 0.25, 0.08029, 0.08029, 0.25, 0.01, 0.4197, 0.08029, 0.49, 0.25, 0.25, 0.5, 0.25, 1.0, 0.125, 1.0, 0.125, 0.5, 0.125, 0.5, 0.125, 1.0, 0.0, 1.0, 0.0, 0.5, 1.0, 0.5, 1.0, 1.0, 0.875, 1.0, 0.875, 0.5, 0.875, 0.5, 0.875, 1.0, 0.75, 1.0, 0.75, 0.5, 0.75, 0.5, 0.75, 1.0, 0.625, 1.0, 0.625, 0.5, 0.625, 0.5, 0.625, 1.0, 0.5, 1.0, 0.5, 0.5, 0.5, 0.5, 0.5, 1.0, 0.375, 1.0, 0.375, 0.5, 0.375, 0.5, 0.375, 1.0, 0.25, 1.0, 0.25, 0.5, 0.4197, 0.4197, 0.25, 0.49, 0.08029, 0.4197, 0.01, 0.25, 0.08029, 0.08029, 0.25, 0.01, 0.4197, 0.08029, 0.49, 0.25, 0.25, 0.5, 0.25, 1.0, 0.125, 1.0, 0.125, 0.5, 0.125, 0.5, 0.125, 1.0, 0.0, 1.0, 0.0, 0.5, 1.0, 0.5, 1.0, 1.0, 0.875, 1.0, 0.875, 0.5, 0.875, 0.5, 0.875, 1.0, 0.75, 1.0, 0.75, 0.5, 0.75, 0.5, 0.75, 1.0, 0.625, 1.0, 0.625, 0.5, 0.625, 0.5, 0.625, 1.0, 0.5, 1.0, 0.5, 0.5, 0.5, 0.5, 0.5, 1.0, 0.375, 1.0, 0.375, 0.5, 0.375, 0.5, 0.375, 1.0, 0.25, 1.0, 0.25, 0.5, 0.4197, 0.4197, 0.25, 0.49, 0.08029, 0.4197, 0.01, 0.25, 0.08029, 0.08029, 0.25, 0.01, 0.4197, 0.08029, 0.49, 0.25, 0.25, 0.5, 0.25, 1.0, 0.125, 1.0, 0.125, 0.5, 0.125, 0.5, 0.125, 1.0, 0.0, 1.0, 0.0, 0.5, 1.0, 0.5, 1.0, 1.0, 0.875, 1.0, 0.875, 0.5, 0.875, 0.5, 0.875, 1.0, 0.75, 1.0, 0.75, 0.5, 0.75, 0.5, 0.75, 1.0, 0.625, 1.0, 0.625, 0.5, 0.625, 0.5, 0.625, 1.0, 0.5, 1.0, 0.5, 0.5, 0.5, 0.5, 0.5, 1.0, 0.375, 1.0, 0.375, 0.5, 0.375, 0.5, 0.375, 1.0, 0.25, 1.0, 0.25, 0.5, 0.4197, 0.4197, 0.25, 0.49, 0.08029, 0.4197, 0.01, 0.25, 0.08029, 0.08029, 0.25, 0.01, 0.4197, 0.08029, 0.49, 0.25, 0.25, 0.5, 0.25, 1.0, 0.125, 1.0, 0.125, 0.5, 0.125, 0.5, 0.125, 1.0, 0.0, 1.0, 0.0, 0.5, 1.0, 0.5, 1.0, 1.0, 0.875, 1.0, 0.875, 0.5, 0.875, 0.5, 0.875, 1.0, 0.75, 1.0, 0.75, 0.5, 0.75, 0.5, 0.75, 1.0, 0.625, 1.0, 0.625, 0.5, 0.625, 0.5, 0.625, 1.0, 0.5, 1.0, 0.5, 0.5, 0.5, 0.5, 0.5, 1.0, 0.375, 1.0, 0.375, 0.5, 0.375, 0.5, 0.375, 1.0, 0.25, 1.0, 0.25, 0.5, 0.4197, 0.4197, 0.25, 0.49, 0.08029, 0.4197, 0.01, 0.25, 0.08029, 0.08029, 0.25, 0.01, 0.4197, 0.08029, 0.49, 0.25, 0.25, 0.5, 0.25, 1.0, 0.125, 1.0, 0.125, 0.5, 0.125, 0.5, 0.125, 1.0, 0.0, 1.0, 0.0, 0.5, 1.0, 0.5, 1.0, 1.0, 0.875, 1.0, 0.875, 0.5, 0.875, 0.5, 0.875, 1.0, 0.75, 1.0, 0.75, 0.5, 0.75, 0.5, 0.75, 1.0, 0.625, 1.0, 0.625, 0.5, 0.625, 0.5, 0.625, 1.0, 0.5, 1.0, 0.5, 0.5, 0.5, 0.5, 0.5, 1.0, 0.375, 1.0, 0.375, 0.5, 0.375, 0.5, 0.375, 1.0, 0.25, 1.0, 0.25, 0.5, 0.4197, 0.4197, 0.25, 0.49, 0.08029, 0.4197, 0.01, 0.25, 0.08029, 0.08029, 0.25, 0.01, 0.4197, 0.08029, 0.49, 0.25, 0.25, 0.5, 0.25, 1.0, 0.125, 1.0, 0.125, 0.5, 0.125, 0.5, 0.125, 1.0, 0.0, 1.0, 0.0, 0.5, 1.0, 0.5, 1.0, 1.0, 0.875, 1.0, 0.875, 0.5, 0.875, 0.5, 0.875, 1.0, 0.75, 1.0, 0.75, 0.5, 0.75, 0.5, 0.75, 1.0, 0.625, 1.0, 0.625, 0.5, 0.625, 0.5, 0.625, 1.0, 0.5, 1.0, 0.5, 0.5, 0.5, 0.5, 0.5, 1.0, 0.375, 1.0, 0.375, 0.5, 0.375, 0.5, 0.375, 1.0, 0.25, 1.0, 0.25, 0.5, 0.4197, 0.4197, 0.25, 0.49, 0.08029, 0.4197, 0.01, 0.25, 0.08029, 0.08029, 0.25, 0.01, 0.4197, 0.08029, 0.49, 0.25, 0.25, 0.5, 0.25, 1.0, 0.125, 1.0, 0.125, 0.5, 0.125, 0.5, 0.125, 1.0, 0.0, 1.0, 0.0, 0.5, 0.4197, 0.4197, 0.25, 0.49, 0.08029, 0.4197, 0.01, 0.25, 0.08029, 0.08029, 0.25, 0.01, 0.4197, 0.08029, 0.49, 0.25, 1.0, 0.5, 1.0, 1.0, 0.875, 1.0, 0.875, 0.5, 0.875, 0.5, 0.875, 1.0, 0.75, 1.0, 0.75, 0.5, 0.75, 0.5, 0.75, 1.0, 0.625, 1.0, 0.625, 0.5, 0.625, 0.5, 0.625, 1.0, 0.5, 1.0, 0.5, 0.5, 0.5, 0.5, 0.5, 1.0, 0.375, 1.0, 0.375, 0.5, 0.375, 0.5, 0.375, 1.0, 0.25, 1.0, 0.25, 0.5, 0.4197, 0.4197, 0.25, 0.49, 0.08029, 0.4197, 0.01, 0.25, 0.08029, 0.08029, 0.25, 0.01, 0.4197, 0.08029, 0.49, 0.25, 0.25, 0.5, 0.25, 1.0, 0.125, 1.0, 0.125, 0.5, 0.125, 0.5, 0.125, 1.0, 0.0, 1.0, 0.0, 0.5, 1.0, 0.5, 1.0, 1.0, 0.875, 1.0, 0.875, 0.5, 0.875, 0.5, 0.875, 1.0, 0.75, 1.0, 0.75, 0.5, 0.75, 0.5, 0.75, 1.0, 0.625, 1.0, 0.625, 0.5, 0.625, 0.5, 0.625, 1.0, 0.5, 1.0, 0.5, 0.5, 0.5, 0.5, 0.5, 1.0, 0.375, 1.0, 0.375, 0.5, 0.375, 0.5, 0.375, 1.0, 0.25, 1.0, 0.25, 0.5, 0.4197, 0.4197, 0.25, 0.49, 0.08029, 0.4197, 0.01, 0.25, 0.08029, 0.08029, 0.25, 0.01, 0.4197, 0.08029, 0.49, 0.25, 0.25, 0.5, 0.25, 1.0, 0.125, 1.0, 0.125, 0.5, 0.125, 0.5, 0.125, 1.0, 0.0, 1.0, 0.0, 0.5, 1.0, 0.5, 1.0, 1.0, 0.875, 1.0, 0.875, 0.5, 0.875, 0.5, 0.875, 1.0, 0.75, 1.0, 0.75, 0.5, 0.75, 0.5, 0.75, 1.0, 0.625, 1.0, 0.625, 0.5, 0.625, 0.5, 0.625, 1.0, 0.5, 1.0, 0.5, 0.5, 0.5, 0.5, 0.5, 1.0, 0.375, 1.0, 0.375, 0.5, 0.375, 0.5, 0.375, 1.0, 0.25, 1.0, 0.25, 0.5, 0.4197, 0.4197, 0.25, 0.49, 0.08029, 0.4197, 0.01, 0.25, 0.08029, 0.08029, 0.25, 0.01, 0.4197, 0.08029, 0.49, 0.25, 0.25, 0.5, 0.25, 1.0, 0.125, 1.0, 0.125, 0.5, 0.125, 0.5, 0.125, 1.0, 0.0, 1.0, 0.0, 0.5, 1.0, 0.5, 1.0, 1.0, 0.875, 1.0, 0.875, 0.5, 0.875, 0.5, 0.875, 1.0, 0.75, 1.0, 0.75, 0.5, 0.75, 0.5, 0.75, 1.0, 0.625, 1.0, 0.625, 0.5, 0.625, 0.5, 0.625, 1.0, 0.5, 1.0, 0.5, 0.5, 0.5, 0.5, 0.5, 1.0, 0.375, 1.0, 0.375, 0.5, 0.375, 0.5, 0.375, 1.0, 0.25, 1.0, 0.25, 0.5, 0.4197, 0.4197, 0.25, 0.49, 0.08029, 0.4197, 0.01, 0.25, 0.08029, 0.08029, 0.25, 0.01, 0.4197, 0.08029, 0.49, 0.25, 0.25, 0.5, 0.25, 1.0, 0.125, 1.0, 0.125, 0.5, 0.125, 0.5, 0.125, 1.0, 0.0, 1.0, 0.0, 0.5, 1.0, 0.5, 1.0, 1.0, 0.875, 1.0, 0.875, 0.5, 0.875, 0.5, 0.875, 1.0, 0.75, 1.0, 0.75, 0.5, 0.75, 0.5, 0.75, 1.0, 0.625, 1.0, 0.625, 0.5, 0.625, 0.5, 0.625, 1.0, 0.5, 1.0, 0.5, 0.5, 0.5, 0.5, 0.5, 1.0, 0.375, 1.0, 0.375, 0.5, 0.375, 0.5, 0.375, 1.0, 0.25, 1.0, 0.25, 0.5, 0.4197, 0.4197, 0.25, 0.49, 0.08029, 0.4197, 0.01, 0.25, 0.08029, 0.08029, 0.25, 0.01, 0.4197, 0.08029, 0.49, 0.25, 0.25, 0.5, 0.25, 1.0, 0.125, 1.0, 0.125, 0.5, 0.125, 0.5, 0.125, 1.0, 0.0, 1.0, 0.0, 0.5, 1.0, 0.5, 1.0, 1.0, 0.875, 1.0, 0.875, 0.5, 0.875, 0.5, 0.875, 1.0, 0.75, 1.0, 0.75, 0.5, 0.75, 0.5, 0.75, 1.0, 0.625, 1.0, 0.625, 0.5, 0.625, 0.5, 0.625, 1.0, 0.5, 1.0, 0.5, 0.5, 0.5, 0.5, 0.5, 1.0, 0.375, 1.0, 0.375, 0.5, 0.375, 0.5, 0.375, 1.0, 0.25, 1.0, 0.25, 0.5, 0.4197, 0.4197, 0.25, 0.49, 0.08029, 0.4197, 0.01, 0.25, 0.08029, 0.08029, 0.25, 0.01, 0.4197, 0.08029, 0.49, 0.25, 0.25, 0.5, 0.25, 1.0, 0.125, 1.0, 0.125, 0.5, 0.125, 0.5, 0.125, 1.0, 0.0, 1.0, 0.0, 0.5, 1.0, 0.5, 1.0, 1.0, 0.875, 1.0, 0.875, 0.5, 0.875, 0.5, 0.875, 1.0, 0.75, 1.0, 0.75, 0.5, 0.75, 0.5, 0.75, 1.0, 0.625, 1.0, 0.625, 0.5, 0.625, 0.5, 0.625, 1.0, 0.5, 1.0, 0.5, 0.5, 0.5, 0.5, 0.5, 1.0, 0.375, 1.0, 0.375, 0.5, 0.375, 0.5, 0.375, 1.0, 0.25, 1.0, 0.25, 0.5, 0.4197, 0.4197, 0.25, 0.49, 0.08029, 0.4197, 0.01, 0.25, 0.08029, 0.08029, 0.25, 0.01, 0.4197, 0.08029, 0.49, 0.25, 0.25, 0.5, 0.25, 1.0, 0.125, 1.0, 0.125, 0.5, 0.125, 0.5, 0.125, 1.0, 0.0, 1.0, 0.0, 0.5, 1.0, 0.5, 1.0, 1.0, 0.875, 1.0, 0.875, 0.5, 0.875, 0.5, 0.875, 1.0, 0.75, 1.0, 0.75, 0.5, 0.75, 0.5, 0.75, 1.0, 0.625, 1.0, 0.625, 0.5, 0.625, 0.5, 0.625, 1.0, 0.5, 1.0, 0.5, 0.5, 0.5, 0.5, 0.5, 1.0, 0.375, 1.0, 0.375, 0.5, 0.375, 0.5, 0.375, 1.0, 0.25, 1.0, 0.25, 0.5, 0.4197, 0.4197, 0.25, 0.49, 0.08029, 0.4197, 0.01, 0.25, 0.08029, 0.08029, 0.25, 0.01, 0.4197, 0.08029, 0.49, 0.25, 0.25, 0.5, 0.25, 1.0, 0.125, 1.0, 0.125, 0.5, 0.125, 0.5, 0.125, 1.0, 0.0, 1.0, 0.0, 0.5, 1.0, 0.5, 1.0, 1.0, 0.875, 1.0, 0.875, 0.5, 0.875, 0.5, 0.875, 1.0, 0.75, 1.0, 0.75, 0.5, 0.75, 0.5, 0.75, 1.0, 0.625, 1.0, 0.625, 0.5, 0.625, 0.5, 0.625, 1.0, 0.5, 1.0, 0.5, 0.5, 0.5, 0.5, 0.5, 1.0, 0.375, 1.0, 0.375, 0.5, 0.375, 0.5, 0.375, 1.0, 0.25, 1.0, 0.25, 0.5, 0.4197, 0.4197, 0.25, 0.49, 0.08029, 0.4197, 0.01, 0.25, 0.08029, 0.08029, 0.25, 0.01, 0.4197, 0.08029, 0.49, 0.25, 0.25, 0.5, 0.25, 1.0, 0.125, 1.0, 0.125, 0.5, 0.125, 0.5, 0.125, 1.0, 0.0, 1.0, 0.0, 0.5, 1.0, 0.5, 1.0, 1.0, 0.875, 1.0, 0.875, 0.5, 0.875, 0.5, 0.875, 1.0, 0.75, 1.0, 0.75, 0.5, 0.75, 0.5, 0.75, 1.0, 0.625, 1.0, 0.625, 0.5, 0.625, 0.5, 0.625, 1.0, 0.5, 1.0, 0.5, 0.5, 0.5, 0.5, 0.5, 1.0, 0.375, 1.0, 0.375, 0.5, 0.375, 0.5, 0.375, 1.0, 0.25, 1.0, 0.25, 0.5, 0.4197, 0.4197, 0.25, 0.49, 0.08029, 0.4197, 0.01, 0.25, 0.08029, 0.08029, 0.25, 0.01, 0.4197, 0.08029, 0.49, 0.25, 0.25, 0.5, 0.25, 1.0, 0.125, 1.0, 0.125, 0.5, 0.125, 0.5, 0.125, 1.0, 0.0, 1.0, 0.0, 0.5, 1.0, 0.5, 1.0, 1.0, 0.875, 1.0, 0.875, 0.5, 0.875, 0.5, 0.875, 1.0, 0.75, 1.0, 0.75, 0.5, 0.75, 0.5, 0.75, 1.0, 0.625, 1.0, 0.625, 0.5, 0.625, 0.5, 0.625, 1.0, 0.5, 1.0, 0.5, 0.5, 0.5, 0.5, 0.5, 1.0, 0.375, 1.0, 0.375, 0.5, 0.375, 0.5, 0.375, 1.0, 0.25, 1.0, 0.25, 0.5, 0.4197, 0.4197, 0.25, 0.49, 0.08029, 0.4197, 0.01, 0.25, 0.08029, 0.08029, 0.25, 0.01, 0.4197, 0.08029, 0.49, 0.25, 0.25, 0.5, 0.25, 1.0, 0.125, 1.0, 0.125, 0.5, 0.125, 0.5, 0.125, 1.0, 0.0, 1.0, 0.0, 0.5, 1.0, 0.5, 1.0, 1.0, 0.875, 1.0, 0.875, 0.5, 0.875, 0.5, 0.875, 1.0, 0.75, 1.0, 0.75, 0.5, 0.75, 0.5, 0.75, 1.0, 0.625, 1.0, 0.625, 0.5, 0.625, 0.5, 0.625, 1.0, 0.5, 1.0, 0.5, 0.5, 0.5, 0.5, 0.5, 1.0, 0.375, 1.0, 0.375, 0.5, 0.375, 0.5, 0.375, 1.0, 0.25, 1.0, 0.25, 0.5, 0.4197, 0.4197, 0.25, 0.49, 0.08029, 0.4197, 0.01, 0.25, 0.08029, 0.08029, 0.25, 0.01, 0.4197, 0.08029, 0.49, 0.25, 0.25, 0.5, 0.25, 1.0, 0.125, 1.0, 0.125, 0.5, 0.125, 0.5, 0.125, 1.0, 0.0, 1.0, 0.0, 0.5, 1.0, 0.5, 1.0, 1.0, 0.875, 1.0, 0.875, 0.5, 0.875, 0.5, 0.875, 1.0, 0.75, 1.0, 0.75, 0.5, 0.75, 0.5, 0.75, 1.0, 0.625, 1.0, 0.625, 0.5, 0.625, 0.5, 0.625, 1.0, 0.5, 1.0, 0.5, 0.5, 0.5, 0.5, 0.5, 1.0, 0.375, 1.0, 0.375, 0.5, 0.375, 0.5, 0.375, 1.0, 0.25, 1.0, 0.25, 0.5, 0.4197, 0.4197, 0.25, 0.49, 0.08029, 0.4197, 0.01, 0.25, 0.08029, 0.08029, 0.25, 0.01, 0.4197, 0.08029, 0.49, 0.25, 0.25, 0.5, 0.25, 1.0, 0.125, 1.0, 0.125, 0.5, 0.125, 0.5, 0.125, 1.0, 0.0, 1.0, 0.0, 0.5, 1.0, 0.5, 1.0, 1.0, 0.875, 1.0, 0.875, 0.5, 0.875, 0.5, 0.875, 1.0, 0.75, 1.0, 0.75, 0.5, 0.75, 0.5, 0.75, 1.0, 0.625, 1.0, 0.625, 0.5, 0.625, 0.5, 0.625, 1.0, 0.5, 1.0, 0.5, 0.5, 0.5, 0.5, 0.5, 1.0, 0.375, 1.0, 0.375, 0.5, 0.375, 0.5, 0.375, 1.0, 0.25, 1.0, 0.25, 0.5, 0.4197, 0.4197, 0.25, 0.49, 0.08029, 0.4197, 0.01, 0.25, 0.08029, 0.08029, 0.25, 0.01, 0.4197, 0.08029, 0.49, 0.25, 0.25, 0.5, 0.25, 1.0, 0.125, 1.0, 0.125, 0.5, 0.125, 0.5, 0.125, 1.0, 0.0, 1.0, 0.0, 0.5, 1.0, 0.5, 1.0, 1.0, 0.875, 1.0, 0.875, 0.5, 0.875, 0.5, 0.875, 1.0, 0.75, 1.0, 0.75, 0.5, 0.75, 0.5, 0.75, 1.0, 0.625, 1.0, 0.625, 0.5, 0.625, 0.5, 0.625, 1.0, 0.5, 1.0, 0.5, 0.5, 0.5, 0.5, 0.5, 1.0, 0.375, 1.0, 0.375, 0.5, 0.375, 0.5, 0.375, 1.0, 0.25, 1.0, 0.25, 0.5, 0.4197, 0.4197, 0.25, 0.49, 0.08029, 0.4197, 0.01, 0.25, 0.08029, 0.08029, 0.25, 0.01, 0.4197, 0.08029, 0.49, 0.25, 0.25, 0.5, 0.25, 1.0, 0.125, 1.0, 0.125, 0.5, 0.125, 0.5, 0.125, 1.0, 0.0, 1.0, 0.0, 0.5, 1.0, 0.5, 1.0, 1.0, 0.875, 1.0, 0.875, 0.5, 0.875, 0.5, 0.875, 1.0, 0.75, 1.0, 0.75, 0.5, 0.75, 0.5, 0.75, 1.0, 0.625, 1.0, 0.625, 0.5, 0.625, 0.5, 0.625, 1.0, 0.5, 1.0, 0.5, 0.5, 0.5, 0.5, 0.5, 1.0, 0.375, 1.0, 0.375, 0.5, 0.375, 0.5, 0.375, 1.0, 0.25, 1.0, 0.25, 0.5, 0.4197, 0.4197, 0.25, 0.49, 0.08029, 0.4197, 0.01, 0.25, 0.08029, 0.08029, 0.25, 0.01, 0.4197, 0.08029, 0.49, 0.25, 0.25, 0.5, 0.25, 1.0, 0.125, 1.0, 0.125, 0.5, 0.125, 0.5, 0.125, 1.0, 0.0, 1.0, 0.0, 0.5, 1.0, 0.5, 1.0, 1.0, 0.875, 1.0, 0.875, 0.5, 0.875, 0.5, 0.875, 1.0, 0.75, 1.0, 0.75, 0.5, 0.75, 0.5, 0.75, 1.0, 0.625, 1.0, 0.625, 0.5, 0.625, 0.5, 0.625, 1.0, 0.5, 1.0, 0.5, 0.5, 0.5, 0.5, 0.5, 1.0, 0.375, 1.0, 0.375, 0.5, 0.375, 0.5, 0.375, 1.0, 0.25, 1.0, 0.25, 0.5, 0.4197, 0.4197, 0.25, 0.49, 0.08029, 0.4197, 0.01, 0.25, 0.08029, 0.08029, 0.25, 0.01, 0.4197, 0.08029, 0.49, 0.25, 0.25, 0.5, 0.25, 1.0, 0.125, 1.0, 0.125, 0.5, 0.125, 0.5, 0.125, 1.0, 0.0, 1.0, 0.0, 0.5, 1.0, 0.5, 1.0, 1.0, 0.875, 1.0, 0.875, 0.5, 0.875, 0.5, 0.875, 1.0, 0.75, 1.0, 0.75, 0.5, 0.75, 0.5, 0.75, 1.0, 0.625, 1.0, 0.625, 0.5, 0.625, 0.5, 0.625, 1.0, 0.5, 1.0, 0.5, 0.5, 0.5, 0.5, 0.5, 1.0, 0.375, 1.0, 0.375, 0.5, 0.375, 0.5, 0.375, 1.0, 0.25, 1.0, 0.25, 0.5, 0.4197, 0.4197, 0.25, 0.49, 0.08029, 0.4197, 0.01, 0.25, 0.08029, 0.08029, 0.25, 0.01, 0.4197, 0.08029, 0.49, 0.25, 0.25, 0.5, 0.25, 1.0, 0.125, 1.0, 0.125, 0.5, 0.125, 0.5, 0.125, 1.0, 0.0, 1.0, 0.0, 0.5, 1.0, 0.5, 1.0, 1.0, 0.875, 1.0, 0.875, 0.5, 0.875, 0.5, 0.875, 1.0, 0.75, 1.0, 0.75, 0.5, 0.75, 0.5, 0.75, 1.0, 0.625, 1.0, 0.625, 0.5, 0.625, 0.5, 0.625, 1.0, 0.5, 1.0, 0.5, 0.5, 0.5, 0.5, 0.5, 1.0, 0.375, 1.0, 0.375, 0.5, 0.375, 0.5, 0.375, 1.0, 0.25, 1.0, 0.25, 0.5, 0.4197, 0.4197, 0.25, 0.49, 0.08029, 0.4197, 0.01, 0.25, 0.08029, 0.08029, 0.25, 0.01, 0.4197, 0.08029, 0.49, 0.25, 0.25, 0.5, 0.25, 1.0, 0.125, 1.0, 0.125, 0.5, 0.125, 0.5, 0.125, 1.0, 0.0, 1.0, 0.0, 0.5, 1.0, 0.5, 1.0, 1.0, 0.875, 1.0, 0.875, 0.5, 0.875, 0.5, 0.875, 1.0, 0.75, 1.0, 0.75, 0.5, 0.75, 0.5, 0.75, 1.0, 0.625, 1.0, 0.625, 0.5, 0.625, 0.5, 0.625, 1.0, 0.5, 1.0, 0.5, 0.5, 0.5, 0.5, 0.5, 1.0, 0.375, 1.0, 0.375, 0.5, 0.375, 0.5, 0.375, 1.0, 0.25, 1.0, 0.25, 0.5, 0.4197, 0.4197, 0.25, 0.49, 0.08029, 0.4197, 0.01, 0.25, 0.08029, 0.08029, 0.25, 0.01, 0.4197, 0.08029, 0.49, 0.25, 0.25, 0.5, 0.25, 1.0, 0.125, 1.0, 0.125, 0.5, 0.125, 0.5, 0.125, 1.0, 0.0, 1.0, 0.0, 0.5, 1.0, 0.5, 1.0, 1.0, 0.875, 1.0, 0.875, 0.5, 0.875, 0.5, 0.875, 1.0, 0.75, 1.0, 0.75, 0.5, 0.75, 0.5, 0.75, 1.0, 0.625, 1.0, 0.625, 0.5, 0.625, 0.5, 0.625, 1.0, 0.5, 1.0, 0.5, 0.5, 0.5, 0.5, 0.5, 1.0, 0.375, 1.0, 0.375, 0.5, 0.375, 0.5, 0.375, 1.0, 0.25, 1.0, 0.25, 0.5, 0.4197, 0.4197, 0.25, 0.49, 0.08029, 0.4197, 0.01, 0.25, 0.08029, 0.08029, 0.25, 0.01, 0.4197, 0.08029, 0.49, 0.25, 0.25, 0.5, 0.25, 1.0, 0.125, 1.0, 0.125, 0.5, 0.125, 0.5, 0.125, 1.0, 0.0, 1.0, 0.0, 0.5, 1.0, 0.5, 1.0, 1.0, 0.875, 1.0, 0.875, 0.5, 0.875, 0.5, 0.875, 1.0, 0.75, 1.0, 0.75, 0.5, 0.75, 0.5, 0.75, 1.0, 0.625, 1.0, 0.625, 0.5, 0.625, 0.5, 0.625, 1.0, 0.5, 1.0, 0.5, 0.5, 0.5, 0.5, 0.5, 1.0, 0.375, 1.0, 0.375, 0.5, 0.375, 0.5, 0.375, 1.0, 0.25, 1.0, 0.25, 0.5, 0.4197, 0.4197, 0.25, 0.49, 0.08029, 0.4197, 0.01, 0.25, 0.08029, 0.08029, 0.25, 0.01, 0.4197, 0.08029, 0.49, 0.25, 0.25, 0.5, 0.25, 1.0, 0.125, 1.0, 0.125, 0.5, 0.125, 0.5, 0.125, 1.0, 0.0, 1.0, 0.0, 0.5, 1.0, 0.5, 1.0, 1.0, 0.875, 1.0, 0.875, 0.5, 0.875, 0.5, 0.875, 1.0, 0.75, 1.0, 0.75, 0.5, 0.75, 0.5, 0.75, 1.0, 0.625, 1.0, 0.625, 0.5, 0.625, 0.5, 0.625, 1.0, 0.5, 1.0, 0.5, 0.5, 0.5, 0.5, 0.5, 1.0, 0.375, 1.0, 0.375, 0.5, 0.375, 0.5, 0.375, 1.0, 0.25, 1.0, 0.25, 0.5, 0.0, 0.0, 0.0, 0.0, 0.0, 0.0, 0.0, 0.0, 0.25, 0.5, 0.25, 1.0, 0.125, 1.0, 0.125, 0.5, 0.125, 0.5, 0.125, 1.0, 0.0, 1.0, 0.0, 0.5, 0.0, 0.0, 0.0, 0.0, 0.0, 0.0, 0.0, 0.0, 0.75, 1.0, 0.875, 1.0, 0.875, 1.0, 0.75, 1.0, 0.0, 0.0, 0.0, 0.0, 0.0, 0.0, 0.0, 0.0, 0.25, 1.0, 0.375, 1.0, 0.375, 1.0, 0.25, 1.0, 0.0, 0.0, 0.0, 0.0, 0.0, 0.0, 0.0, 0.0, 0.0, 0.0, 0.0, 0.0, 0.0, 0.0, 0.0, 0.0, 0.0, 0.0, 0.0, 0.0, 0.0, 0.0, 0.0, 0.0, 0.625, 1.0, 0.75, 1.0, 0.75, 1.0, 0.625, 1.0, 0.0, 0.0, 0.0, 0.0, 0.0, 0.0, 0.0, 0.0, 0.125, 1.0, 0.25, 1.0, 0.25, 1.0, 0.125, 1.0, 0.0, 0.0, 0.0, 0.0, 0.0, 0.0, 0.0, 0.0, 0.5, 1.0, 0.625, 1.0, 0.625, 1.0, 0.5, 1.0, 0.0, 0.0, 0.0, 0.0, 0.0, 0.0, 0.0, 0.0, 0.875, 1.0, 1.0, 1.0, 1.0, 1.0, 0.875, 1.0, 0.0, 1.0, 0.125, 1.0, 0.125, 1.0, 0.0, 1.0, 0.0, 0.0, 0.0, 0.0, 0.0, 0.0, 0.0, 0.0, 0.0, 0.0, 0.0, 0.0, 0.0, 0.0, 0.0, 0.0, 0.375, 1.0, 0.5, 1.0, 0.5, 1.0, 0.375, 1.0, 0.0, 0.0, 0.0, 0.0, 0.0, 0.0, 0.0, 0.0, 0.0, 0.0, 0.0, 0.0, 0.0, 0.0, 0.0, 0.0, 0.0, 0.0, 0.0, 0.0, 0.0, 0.0, 0.0, 0.0, 0.25, 1.0, 0.375, 1.0, 0.375, 1.0, 0.25, 1.0, 0.0, 0.0, 0.0, 0.0, 0.0, 0.0, 0.0, 0.0, 0.125, 1.0, 0.25, 1.0, 0.25, 1.0, 0.125, 1.0, 0.0, 0.0, 0.0, 0.0, 0.0, 0.0, 0.0, 0.0, 0.0, 1.0, 0.125, 1.0, 0.125, 1.0, 0.0, 1.0, 0.875, 1.0, 1.0, 1.0, 1.0, 1.0, 0.875, 1.0, 0.0, 0.0, 0.0, 0.0, 0.0, 0.0, 0.0, 0.0, 0.0, 0.0, 0.0, 0.0, 0.0, 0.0, 0.0, 0.0, 0.75, 1.0, 0.875, 1.0, 0.875, 1.0, 0.75, 1.0, 0.0, 0.0, 0.0, 0.0, 0.0, 0.0, 0.0, 0.0, 0.0, 0.0, 0.0, 0.0, 0.0, 0.0, 0.0, 0.0, 0.625, 1.0, 0.75, 1.0, 0.75, 1.0, 0.625, 1.0, 0.0, 0.0, 0.0, 0.0, 0.0, 0.0, 0.0, 0.0, 0.0, 0.0, 0.0, 0.0, 0.0, 0.0, 0.0, 0.0, 0.5, 1.0, 0.625, 1.0, 0.625, 1.0, 0.5, 1.0, 0.0, 0.0, 0.0, 0.0, 0.0, 0.0, 0.0, 0.0, 0.0, 0.0, 0.0, 0.0, 0.0, 0.0, 0.0, 0.0, 0.375, 1.0, 0.5, 1.0, 0.5, 1.0, 0.375, 1.0, 0.0, 0.0, 0.0, 0.0, 0.0, 0.0, 0.0, 0.0, 0.125, 1.0, 0.25, 1.0, 0.25, 1.0, 0.125, 1.0, 0.625, 1.0, 0.75, 1.0, 0.75, 1.0, 0.625, 1.0, 0.0, 0.0, 0.0, 0.0, 0.0, 0.0, 0.0, 0.0, 0.0, 0.0, 0.0, 0.0, 0.0, 0.0, 0.0, 0.0, 0.5, 1.0, 0.625, 1.0, 0.625, 1.0, 0.5, 1.0, 0.0, 0.0, 0.0, 0.0, 0.0, 0.0, 0.0, 0.0, 0.0, 0.0, 0.0, 0.0, 0.0, 0.0, 0.0, 0.0, 0.375, 1.0, 0.5, 1.0, 0.5, 1.0, 0.375, 1.0, 0.0, 0.0, 0.0, 0.0, 0.0, 0.0, 0.0, 0.0, 0.0, 0.0, 0.0, 0.0, 0.0, 0.0, 0.0, 0.0, 0.25, 1.0, 0.375, 1.0, 0.375, 1.0, 0.25, 1.0, 0.0, 0.0, 0.0, 0.0, 0.0, 0.0, 0.0, 0.0, 0.125, 1.0, 0.25, 1.0, 0.25, 1.0, 0.125, 1.0, 0.0, 0.0, 0.0, 0.0, 0.0, 0.0, 0.0, 0.0, 0.0, 1.0, 0.125, 1.0, 0.125, 1.0, 0.0, 1.0, 0.875, 1.0, 1.0, 1.0, 1.0, 1.0, 0.875, 1.0, 0.0, 0.0, 0.0, 0.0, 0.0, 0.0, 0.0, 0.0, 0.0, 0.0, 0.0, 0.0, 0.0, 0.0, 0.0, 0.0, 0.75, 1.0, 0.875, 1.0, 0.875, 1.0, 0.75, 1.0, 0.0, 0.0, 0.0, 0.0, 0.0, 0.0, 0.0, 0.0, 0.25, 0.5, 0.125, 0.5, 0.125, 0.5, 0.25, 0.5, 1.0, 0.5, 0.875, 0.5, 0.875, 0.5, 1.0, 0.5, 0.75, 0.5, 0.625, 0.5, 0.625, 0.5, 0.75, 0.5, 0.375, 0.5, 0.25, 0.5, 0.25, 0.5, 0.375, 0.5, 0.625, 0.5, 0.5, 0.5, 0.5, 0.5, 0.625, 0.5, 0.25, 0.5, 0.125, 0.5, 0.125, 0.5, 0.25, 0.5, 0.875, 0.5, 0.75, 0.5, 0.75, 0.5, 0.875, 0.5, 0.5, 0.5, 0.375, 0.5, 0.375, 0.5, 0.5, 0.5, 0.375, 0.5, 0.25, 0.5, 0.25, 0.5, 0.375, 0.5, 0.5, 0.5, 0.375, 0.5, 0.375, 0.5, 0.5, 0.5, 0.75, 0.5, 0.625, 0.5, 0.625, 0.5, 0.75, 0.5, 1.0, 0.5, 0.875, 0.5, 0.875, 0.5, 1.0, 0.5, 0.125, 0.5, 0.0, 0.5, 0.0, 0.5, 0.125, 0.5, 0.375, 0.5, 0.25, 0.5, 0.25, 0.5, 0.375, 0.5, 0.625, 0.5, 0.5, 0.5, 0.5, 0.5, 0.625, 0.5, 0.875, 0.5, 0.75, 0.5, 0.75, 0.5, 0.875, 0.5, 1.0, 0.5, 0.875, 0.5, 0.875, 0.5, 1.0, 0.5, 0.625, 0.5, 0.5, 0.5, 0.5, 0.5, 0.625, 0.5, 0.875, 0.5, 0.75, 0.5, 0.75, 0.5, 0.875, 0.5, 0.25, 0.5, 0.125, 0.5, 0.125, 0.5, 0.25, 0.5, 0.5, 0.5, 0.375, 0.5, 0.375, 0.5, 0.5, 0.5, 0.75, 0.5, 0.625, 0.5, 0.625, 0.5, 0.75, 0.5, 1.0, 0.5, 0.875, 0.5, 0.875, 0.5, 1.0, 0.5, 0.125, 0.5, 0.0, 0.5, 0.0, 0.5, 0.125, 0.5, 0.75, 0.49, 0.9197, 0.4197, 0.99, 0.25, 0.9197, 0.08029, 0.75, 0.01, 0.5803, 0.08029, 0.51, 0.25, 0.5803, 0.4197, 0.125, 0.5, 0.0, 0.5, 0.0, 0.5, 0.125, 0.5, 0.375, 0.5, 0.25, 0.5, 0.25, 0.5, 0.375, 0.5, 0.625, 0.5, 0.5, 0.5, 0.5, 0.5, 0.625, 0.5, 0.875, 0.5, 0.75, 0.5, 0.75, 0.5, 0.875, 0.5, 0.25, 0.5, 0.125, 0.5, 0.125, 0.5, 0.25, 0.5, 0.5, 0.5, 0.375, 0.5, 0.375, 0.5, 0.5, 0.5, 0.75, 0.5, 0.625, 0.5, 0.625, 0.5, 0.75, 0.5, 0.4197, 0.4197, 0.25, 0.49, 0.08029, 0.4197, 0.01, 0.25, 0.08029, 0.08029, 0.25, 0.01, 0.4197, 0.08029, 0.49, 0.25, 0.375, 1.0, 0.5, 1.0, 0.5, 1.0, 0.375, 1.0, 0.625, 1.0, 0.75, 1.0, 0.75, 1.0, 0.625, 1.0, 0.875, 1.0, 1.0, 1.0, 1.0, 1.0, 0.875, 1.0, 0.0, 1.0, 0.125, 1.0, 0.125, 1.0, 0.0, 1.0, 0.25, 1.0, 0.375, 1.0, 0.375, 1.0, 0.25, 1.0, 0.5, 1.0, 0.625, 1.0, 0.625, 1.0, 0.5, 1.0, 0.75, 1.0, 0.875, 1.0, 0.875, 1.0, 0.75, 1.0, 0.875, 0.5, 1.0, 0.5, 1.0, 0.9751, 0.875, 0.9826, 0.75, 0.9998, 0.75, 0.5, 0.875, 0.5, 0.875, 0.9826, 0.625, 0.9822, 0.625, 0.5, 0.75, 0.5, 0.75, 0.9998, 0.5, 0.9752, 0.5, 0.5, 0.625, 0.5, 0.625, 0.9822, 0.375, 0.9831, 0.375, 0.5, 0.5, 0.5, 0.5, 0.9752, 0.25, 1.0, 0.25, 0.5, 0.375, 0.5, 0.375, 0.9831, 0.25, 1.0, 0.248, 1.0, 0.125, 0.9823, 0.0, 0.0, 0.125, 0.5, 0.25, 0.5, 0.248, 1.0, 0.125, 0.9823, 0.0, 0.5, 0.125, 0.5, 0.125, 0.9823, 0.0, 0.9751, 0.5803, 0.4197, 0.75, 0.49, 0.9197, 0.4197, 0.99, 0.25, 0.9197, 0.08029, 0.75, 0.01, 0.5803, 0.08029, 0.51, 0.25, 0.625, 0.7711, 0.625, 0.5957, 0.5, 0.5607, 0.5, 0.8095, 0.5, 0.8095, 0.5, 0.5607, 0.375, 0.5989, 0.375, 0.7735, 0.375, 0.7735, 0.375, 0.5989, 0.25, 0.6868, 0.0, 0.0, 0.0, 0.0, 0.0, 0.0, 0.0, 0.0, 0.0, 0.0, 0.0, 0.0, 0.0, 0.0, 0.0, 0.0, 0.0, 0.0, 0.0, 0.0, 0.0, 0.0, 0.0, 0.0, 0.0, 0.0, 0.0, 0.0, 0.0, 0.0, 0.0, 0.0, 0.0, 0.0, 0.0, 0.0, 0.0, 0.0, 0.0, 0.0, 0.0, 0.0, 0.75, 0.9998, 0.49, 0.25, 0.4197, 0.08029, 0.625, 0.9822, 0.75, 1.0, 0.75, 0.9998, 0.875, 0.9826, 0.625, 1.0, 0.0, 0.0, 0.0, 0.0, 0.0, 0.0, 0.0, 0.0, 0.0, 0.0, 0.0, 0.0, 0.0, 0.0, 0.0, 0.0, 0.0, 0.0, 0.0, 0.0, 0.0, 0.0, 0.0, 0.0, 0.0, 0.0, 0.0, 0.0, 0.0, 0.0, 0.875, 0.9826, 0.625, 1.0])
me_cylinder.materials.append(mat_material)
me_cylinder.update()

# ---- curves / text
cu_nurbspath = bpy.data.curves.new('NurbsPath', 'CURVE')
cu_nurbspath.dimensions = '3D'
_sp = cu_nurbspath.splines.new('NURBS'); _sp.points.add(4)
_sp.points.foreach_set('co', [-8.0, -4.4, 1.1, 1.0, -3.0, 0.6, 1.1, 1.0, 2.623e-08, 0.6, 1.1, 1.0, 3.0, 0.6, 1.1, 1.0, 8.0, -4.4, 1.1, 1.0])
_sp.order_u = 5
_sp.order_v = 0
_sp.use_endpoint_u = True
cu_nurbspath.use_path = True
cu_nurbspath.fill_mode = 'FULL'

# ---- objects
ob_path = bpy.data.objects.new('path', cu_nurbspath)
ob_rail = bpy.data.objects.new('rail', me_cylinder)

# ---- transforms, parenting, visibility, modifiers, constraints
ob_path.location = (0.0, 0.0, 0.0)
ob_path.rotation_euler = (0.0, 0.0, 1.571)
ob_rail.location = (0.0, 0.0, 0.0)
ob_rail.rotation_euler = (1.571, 0.0, 0.0)

# ---- collection membership
scene.collection.objects.link(ob_path)
scene.collection.objects.link(ob_rail)

# ---- scene / render settings (as saved in the file)
scene.frame_start = 1; scene.frame_end = 250; scene.frame_set(25)
scene.render.engine = 'BLENDER_EEVEE_NEXT'
scene.cycles.sampling_pattern = 'TABULATED_SOBOL'
scene.eevee.ray_tracing_options.trace_max_roughness = 0.0
bpy.context.view_layer.update()

# ---- added for rendering (the .blend has no active camera and no usable light): camera, sun
cam_auto = bpy.data.cameras.new('AutoCamera')
cam_auto.lens = 50.0
cam_auto.sensor_width = 36.0
cam_auto.clip_end = 1000.0
ob_auto_camera = bpy.data.objects.new('AutoCamera', cam_auto)
scene.collection.objects.link(ob_auto_camera)
ob_auto_camera.location = (20.0127, -21.7352, 14.9901)
ob_auto_camera.rotation_euler = (1.09748, -7.21219e-08, 0.694738)
scene.camera = ob_auto_camera
light_auto_sun = bpy.data.lights.new('AutoSun', 'SUN')
light_auto_sun.energy = 3.0
light_auto_sun.angle = 0.0523599
ob_auto_sun = bpy.data.objects.new('AutoSun', light_auto_sun)
scene.collection.objects.link(ob_auto_sun)
ob_auto_sun.rotation_euler = (0.872665, 0.174533, 0.523599)
bpy.context.view_layer.update()
